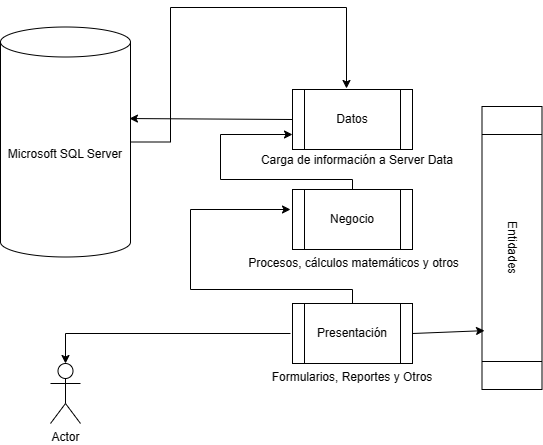

The diagram above was exported from draw.io. Its source (the exported page's mxGraphModel, read from the mxfile embedded in the PNG):
<mxGraphModel dx="872" dy="491" grid="1" gridSize="10" guides="1" tooltips="1" connect="1" arrows="1" fold="1" page="1" pageScale="1" pageWidth="827" pageHeight="1169" math="0" shadow="0">
  <root>
    <mxCell id="0" />
    <mxCell id="1" parent="0" />
    <mxCell id="BHsf-9zv-gXnHyuad10W-1" value="Datos" style="shape=process;whiteSpace=wrap;html=1;backgroundOutline=1;" vertex="1" parent="1">
      <mxGeometry x="412" y="120" width="120" height="60" as="geometry" />
    </mxCell>
    <mxCell id="BHsf-9zv-gXnHyuad10W-17" style="edgeStyle=orthogonalEdgeStyle;rounded=0;orthogonalLoop=1;jettySize=auto;html=1;entryX=0;entryY=0.75;entryDx=0;entryDy=0;" edge="1" parent="1" source="BHsf-9zv-gXnHyuad10W-2" target="BHsf-9zv-gXnHyuad10W-1">
      <mxGeometry relative="1" as="geometry">
        <Array as="points">
          <mxPoint x="472" y="210" />
          <mxPoint x="340" y="210" />
          <mxPoint x="340" y="165" />
        </Array>
      </mxGeometry>
    </mxCell>
    <mxCell id="BHsf-9zv-gXnHyuad10W-2" value="Negocio" style="shape=process;whiteSpace=wrap;html=1;backgroundOutline=1;" vertex="1" parent="1">
      <mxGeometry x="412" y="220" width="120" height="60" as="geometry" />
    </mxCell>
    <mxCell id="BHsf-9zv-gXnHyuad10W-4" value="Presentación" style="shape=process;whiteSpace=wrap;html=1;backgroundOutline=1;" vertex="1" parent="1">
      <mxGeometry x="412" y="334" width="120" height="60" as="geometry" />
    </mxCell>
    <mxCell id="BHsf-9zv-gXnHyuad10W-5" value="Entidades" style="shape=process;whiteSpace=wrap;html=1;backgroundOutline=1;rotation=90;" vertex="1" parent="1">
      <mxGeometry x="490" y="248.5" width="283" height="60" as="geometry" />
    </mxCell>
    <mxCell id="BHsf-9zv-gXnHyuad10W-6" value="Formularios, Reportes y Otros" style="text;html=1;align=center;verticalAlign=middle;whiteSpace=wrap;rounded=0;" vertex="1" parent="1">
      <mxGeometry x="387" y="393" width="170" height="30" as="geometry" />
    </mxCell>
    <mxCell id="BHsf-9zv-gXnHyuad10W-8" value="Procesos, cálculos matemáticos y otros" style="text;html=1;align=center;verticalAlign=middle;whiteSpace=wrap;rounded=0;" vertex="1" parent="1">
      <mxGeometry x="338" y="278.5" width="271" height="30" as="geometry" />
    </mxCell>
    <mxCell id="BHsf-9zv-gXnHyuad10W-9" value="Carga de información a Server Data" style="text;html=1;align=center;verticalAlign=middle;whiteSpace=wrap;rounded=0;" vertex="1" parent="1">
      <mxGeometry x="372" y="176" width="210" height="30" as="geometry" />
    </mxCell>
    <mxCell id="BHsf-9zv-gXnHyuad10W-10" value="Microsoft SQL Server" style="shape=cylinder3;whiteSpace=wrap;html=1;boundedLbl=1;backgroundOutline=1;size=15;" vertex="1" parent="1">
      <mxGeometry x="120" y="57.5" width="130" height="230" as="geometry" />
    </mxCell>
    <mxCell id="BHsf-9zv-gXnHyuad10W-11" value="Actor" style="shape=umlActor;verticalLabelPosition=bottom;verticalAlign=top;html=1;outlineConnect=0;" vertex="1" parent="1">
      <mxGeometry x="170" y="394" width="30" height="60" as="geometry" />
    </mxCell>
    <mxCell id="BHsf-9zv-gXnHyuad10W-13" value="" style="endArrow=classic;html=1;rounded=0;entryX=0.5;entryY=0;entryDx=0;entryDy=0;entryPerimeter=0;" edge="1" parent="1" target="BHsf-9zv-gXnHyuad10W-11">
      <mxGeometry width="50" height="50" relative="1" as="geometry">
        <mxPoint x="410" y="364" as="sourcePoint" />
        <mxPoint x="240" y="344" as="targetPoint" />
        <Array as="points">
          <mxPoint x="185" y="364" />
        </Array>
      </mxGeometry>
    </mxCell>
    <mxCell id="BHsf-9zv-gXnHyuad10W-14" value="" style="endArrow=classic;html=1;rounded=0;exitX=0.5;exitY=0;exitDx=0;exitDy=0;" edge="1" parent="1" source="BHsf-9zv-gXnHyuad10W-4">
      <mxGeometry width="50" height="50" relative="1" as="geometry">
        <mxPoint x="390" y="280" as="sourcePoint" />
        <mxPoint x="410" y="240" as="targetPoint" />
        <Array as="points">
          <mxPoint x="472" y="320" />
          <mxPoint x="310" y="320" />
          <mxPoint x="310" y="240" />
        </Array>
      </mxGeometry>
    </mxCell>
    <mxCell id="BHsf-9zv-gXnHyuad10W-15" value="" style="endArrow=classic;html=1;rounded=0;exitX=0;exitY=0.5;exitDx=0;exitDy=0;entryX=0.992;entryY=0.398;entryDx=0;entryDy=0;entryPerimeter=0;" edge="1" parent="1" source="BHsf-9zv-gXnHyuad10W-1" target="BHsf-9zv-gXnHyuad10W-10">
      <mxGeometry width="50" height="50" relative="1" as="geometry">
        <mxPoint x="390" y="280" as="sourcePoint" />
        <mxPoint x="440" y="230" as="targetPoint" />
      </mxGeometry>
    </mxCell>
    <mxCell id="BHsf-9zv-gXnHyuad10W-16" value="" style="endArrow=classic;html=1;rounded=0;exitX=1;exitY=0.5;exitDx=0;exitDy=0;entryX=0.792;entryY=0.958;entryDx=0;entryDy=0;entryPerimeter=0;" edge="1" parent="1" source="BHsf-9zv-gXnHyuad10W-4" target="BHsf-9zv-gXnHyuad10W-5">
      <mxGeometry width="50" height="50" relative="1" as="geometry">
        <mxPoint x="390" y="280" as="sourcePoint" />
        <mxPoint x="440" y="230" as="targetPoint" />
      </mxGeometry>
    </mxCell>
    <mxCell id="BHsf-9zv-gXnHyuad10W-18" style="edgeStyle=orthogonalEdgeStyle;rounded=0;orthogonalLoop=1;jettySize=auto;html=1;entryX=0.45;entryY=-0.017;entryDx=0;entryDy=0;entryPerimeter=0;" edge="1" parent="1" source="BHsf-9zv-gXnHyuad10W-10" target="BHsf-9zv-gXnHyuad10W-1">
      <mxGeometry relative="1" as="geometry">
        <Array as="points">
          <mxPoint x="290" y="173" />
          <mxPoint x="290" y="38" />
          <mxPoint x="466" y="38" />
        </Array>
      </mxGeometry>
    </mxCell>
  </root>
</mxGraphModel>